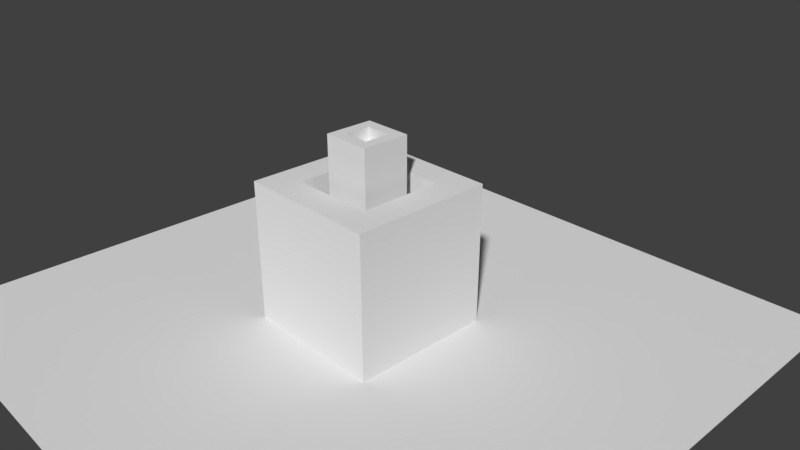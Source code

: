 # Source: AO.blend  (saved by Blender 2.79.0; exported with 4.5.12 LTS)
import bpy
from mathutils import Matrix  # noqa: F401  (used for matrix-valued properties, if any)

bpy.ops.wm.read_factory_settings(use_empty=True)
scene = bpy.context.scene
scene.name = 'Scene'

# ---- collections
col_collection_1 = bpy.data.collections.new('Collection 1'); scene.collection.children.link(col_collection_1)

# ---- materials (node trees are filled in below, after node groups)
mat_material = bpy.data.materials.new('Material')
mat_material.alpha_threshold = 0.0
mat_material.use_transparent_shadow = False
mat_material.roughness = 0.5
mat_material.line_color = (0.0, 0.0, 0.0, 1.0)

# ---- material node trees

# ---- world
world_world = bpy.data.worlds.new('World'); scene.world = world_world
world_world.color = (0.05088, 0.05088, 0.05088)
world_world.use_sun_shadow = False
world_world.sun_shadow_jitter_overblur = 0.0
world_world.cycles.sampling_method = 'MANUAL'

# ---- cameras
cam_camera = bpy.data.cameras.new('Camera')
cam_camera.clip_end = 100.0
cam_camera.lens = 35.0
cam_camera.sensor_width = 32.0
cam_camera.sensor_height = 18.0
cam_camera.ortho_scale = 7.314
cam_camera.dof.focus_distance = 0.0
cam_camera.dof.aperture_fstop = 128.0

# ---- meshes
me_plane = bpy.data.meshes.new('Plane')
me_plane.from_pydata([(-1.0, -1.0, 0.0), (1.0, -1.0, 0.0), (-1.0, 1.0, 0.0), (1.0, 1.0, 0.0)], [], [(0, 1, 3, 2)])
me_plane.use_remesh_preserve_volume = False
me_plane.use_remesh_preserve_attributes = False
me_plane.use_mirror_vertex_groups = False
me_plane.update()
me_cube = bpy.data.meshes.new('Cube')
me_cube.from_pydata([(1.0, 1.0, -1.0), (1.0, -1.0, -1.0), (-1.0, -1.0, -1.0), (-1.0, 1.0, -1.0), (1.0, 1.0, 1.0), (1.0, -1.0, 1.0), (-1.0, -1.0, 1.0), (-1.0, 1.0, 1.0), (0.585, 0.585, 1.0), (0.585, -0.585, 1.0), (-0.585, 0.585, 1.0), (-0.585, -0.585, 1.0), (0.585, 0.585, 0.3834), (0.585, -0.585, 0.3834), (-0.585, 0.585, 0.3834), (-0.585, -0.585, 0.3834), (0.3405, 0.3405, 0.3834), (0.3405, -0.3405, 0.3834), (-0.3405, 0.3405, 0.3834), (-0.3405, -0.3405, 0.3834), (0.3405, 0.3405, 0.3834), (0.3405, -0.3405, 0.3834), (-0.3405, 0.3405, 0.3834), (-0.3405, -0.3405, 0.3834), (0.3405, 0.3405, 1.635), (0.3405, -0.3405, 1.635), (-0.3405, 0.3405, 1.635), (-0.3405, -0.3405, 1.635), (0.1806, 0.1806, 1.635), (0.1806, -0.1806, 1.635), (-0.1806, 0.1806, 1.635), (-0.1806, -0.1806, 1.635), (0.1806, 0.1806, 1.446), (0.1806, -0.1806, 1.446), (-0.1806, 0.1806, 1.446), (-0.1806, -0.1806, 1.446)], [], [(0, 1, 2, 3), (6, 5, 9, 11), (0, 4, 5, 1), (1, 5, 6, 2), (2, 6, 7, 3), (4, 0, 3, 7), (9, 8, 12, 13), (5, 4, 8, 9), (7, 6, 11, 10), (4, 7, 10, 8), (14, 15, 19, 18), (10, 11, 15, 14), (8, 10, 14, 12), (11, 9, 13, 15), (19, 17, 21, 23), (12, 14, 18, 16), (15, 13, 17, 19), (13, 12, 16, 17), (22, 23, 27, 26), (17, 16, 20, 21), (18, 19, 23, 22), (16, 18, 22, 20), (24, 26, 30, 28), (20, 22, 26, 24), (23, 21, 25, 27), (21, 20, 24, 25), (31, 29, 33, 35), (27, 25, 29, 31), (25, 24, 28, 29), (26, 27, 31, 30), (32, 34, 35, 33), (29, 28, 32, 33), (30, 31, 35, 34), (28, 30, 34, 32)])
_uv = me_cube.uv_layers.new(name='UVMap')
_uv.uv.foreach_set('vector', [0.6715, 0.004854, 0.9951, 0.004854, 0.9951, 0.3285, 0.6715, 0.3285, 0.004854, 0.9951, 0.004854, 0.6715, 0.07201, 0.7387, 0.07201, 0.928, 0.004854, 0.3382, 0.3285, 0.3382, 0.3285, 0.6618, 0.004854, 0.6618, 0.3382, 0.3285, 0.3382, 0.004854, 0.6618, 0.004854, 0.6618, 0.3285, 0.3285, 0.3285, 0.004854, 0.3285, 0.004854, 0.004855, 0.3285, 0.004854, 0.3382, 0.3382, 0.6618, 0.3382, 0.6618, 0.6618, 0.3382, 0.6618, 0.6715, 0.9388, 0.6715, 0.7495, 0.7713, 0.7495, 0.7713, 0.9388, 0.004854, 0.6715, 0.3285, 0.6715, 0.2613, 0.7387, 0.07201, 0.7387, 0.3285, 0.9951, 0.004854, 0.9951, 0.07201, 0.928, 0.2613, 0.928, 0.3285, 0.6715, 0.3285, 0.9951, 0.2613, 0.928, 0.2613, 0.7387, 0.8608, 0.5275, 0.6715, 0.5275, 0.7111, 0.4879, 0.8213, 0.4879, 0.9703, 0.3382, 0.9703, 0.5275, 0.8705, 0.5275, 0.8705, 0.3382, 0.8808, 0.7495, 0.8808, 0.9388, 0.781, 0.9388, 0.781, 0.7495, 0.9903, 0.7495, 0.9903, 0.9388, 0.8905, 0.9388, 0.8905, 0.7495, 0.0, 0.0, 0.0, 0.0, 0.0, 0.0, 0.0, 0.0, 0.8608, 0.3382, 0.8608, 0.5275, 0.8213, 0.4879, 0.8213, 0.3777, 0.6715, 0.5275, 0.6715, 0.3382, 0.7111, 0.3777, 0.7111, 0.4879, 0.6715, 0.3382, 0.8608, 0.3382, 0.8213, 0.3777, 0.7111, 0.3777, 0.3382, 0.6715, 0.4484, 0.6715, 0.4484, 0.8741, 0.3382, 0.8741, 0.0, 0.0, 0.0, 0.0, 0.0, 0.0, 0.0, 0.0, 0.0, 0.0, 0.0, 0.0, 0.0, 0.0, 0.0, 0.0, 0.0, 0.0, 0.0, 0.0, 0.0, 0.0, 0.0, 0.0, 0.4484, 0.8838, 0.4484, 0.994, 0.4225, 0.9681, 0.4225, 0.9097, 0.7817, 0.7398, 0.6715, 0.7398, 0.6715, 0.5372, 0.7817, 0.5372, 0.9016, 0.7398, 0.7914, 0.7398, 0.7914, 0.5372, 0.9016, 0.5372, 0.4581, 0.6715, 0.5683, 0.6715, 0.5683, 0.8741, 0.4581, 0.8741, 0.6183, 0.7982, 0.6183, 0.7397, 0.6489, 0.7397, 0.6489, 0.7982, 0.3382, 0.994, 0.3382, 0.8838, 0.3641, 0.9097, 0.3641, 0.9681, 0.3382, 0.8838, 0.4484, 0.8838, 0.4225, 0.9097, 0.3641, 0.9097, 0.4484, 0.994, 0.3382, 0.994, 0.3641, 0.9681, 0.4225, 0.9681, 0.6365, 0.6715, 0.6365, 0.73, 0.578, 0.73, 0.578, 0.6715, 0.578, 0.8663, 0.578, 0.8079, 0.6086, 0.8079, 0.6086, 0.8663, 0.6183, 0.8663, 0.6183, 0.8079, 0.6489, 0.8079, 0.6489, 0.8663, 0.6086, 0.7397, 0.6086, 0.7982, 0.578, 0.7982, 0.578, 0.7397])
me_cube.materials.append(mat_material)
me_cube.use_remesh_preserve_volume = False
me_cube.use_remesh_preserve_attributes = False
me_cube.use_mirror_vertex_groups = False
me_cube.update()

# ---- objects
ob_plane = bpy.data.objects.new('Plane', me_plane)
ob_cube = bpy.data.objects.new('Cube', me_cube)
ob_camera = bpy.data.objects.new('Camera', cam_camera)

# ---- transforms, parenting, visibility, modifiers, constraints
ob_plane.location = (0.0, 0.0, -0.983)
ob_plane.scale = (4.281, 4.281, 4.281)
ob_plane.lineart.crease_threshold = 0.0
ob_cube.location = (0.0, 0.0, 0.0)
ob_cube.lock_rotations_4d = False
ob_cube.empty_display_type = 'ARROWS'
ob_cube.lineart.crease_threshold = 0.0
ob_camera.location = (7.481, -6.508, 5.344)
ob_camera.rotation_euler = (1.109, 0.0, 0.8149)
ob_camera.lock_rotations_4d = False
ob_camera.empty_display_type = 'ARROWS'
ob_camera.color = (0.0, 0.0, 0.0, 0.0)
ob_camera.display_type = 'WIRE'
ob_camera.lineart.crease_threshold = 0.0

# ---- collection membership
col_collection_1.objects.link(ob_plane)
col_collection_1.objects.link(ob_cube)
col_collection_1.objects.link(ob_camera)

# ---- scene / render settings (as saved in the file)
scene.camera = ob_camera
scene.frame_start = 1; scene.frame_end = 250; scene.frame_set(1)
scene.render.engine = 'BLENDER_EEVEE_NEXT'
scene.render.resolution_percentage = 50
scene.render.dither_intensity = 0.0
scene.cycles.use_denoising = False
scene.cycles.samples = 128
scene.cycles.sampling_pattern = 'TABULATED_SOBOL'
scene.cycles.use_adaptive_sampling = False
scene.cycles.use_light_tree = False
scene.cycles.blur_glossy = 0.0
scene.cycles.sample_clamp_indirect = 0.0
scene.view_settings.view_transform = 'Standard'
bpy.context.view_layer.update()

# ---- added for rendering (the .blend has no usable light): sun
light_auto_sun = bpy.data.lights.new('AutoSun', 'SUN')
light_auto_sun.energy = 3.0
light_auto_sun.angle = 0.0523599
ob_auto_sun = bpy.data.objects.new('AutoSun', light_auto_sun)
scene.collection.objects.link(ob_auto_sun)
ob_auto_sun.rotation_euler = (0.872665, 0.174533, 0.523599)
bpy.context.view_layer.update()
